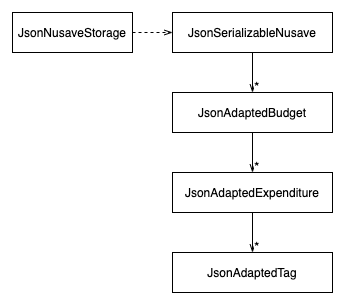

The diagram above was exported from draw.io. Its source (the exported page's mxGraphModel, read from the mxfile embedded in the PNG):
<mxGraphModel dx="1113" dy="722" grid="1" gridSize="10" guides="1" tooltips="1" connect="1" arrows="1" fold="1" page="1" pageScale="1" pageWidth="827" pageHeight="1169" math="0" shadow="0">
  <root>
    <mxCell id="0" />
    <mxCell id="1" parent="0" />
    <mxCell id="oJJdSNSYYmksqNRETqf4-44" value="*" style="edgeStyle=none;rounded=0;orthogonalLoop=1;jettySize=auto;html=1;entryX=0.5;entryY=0;entryDx=0;entryDy=0;startArrow=none;startFill=0;endArrow=openThin;endFill=0;fontSize=14;align=left;labelPosition=right;verticalLabelPosition=bottom;verticalAlign=top;" edge="1" parent="1" source="oJJdSNSYYmksqNRETqf4-35" target="oJJdSNSYYmksqNRETqf4-38">
      <mxGeometry relative="1" as="geometry" />
    </mxCell>
    <mxCell id="oJJdSNSYYmksqNRETqf4-35" value="JsonSerializableNusave" style="rounded=0;whiteSpace=wrap;html=1;" vertex="1" parent="1">
      <mxGeometry x="280" y="400" width="160" height="40" as="geometry" />
    </mxCell>
    <mxCell id="oJJdSNSYYmksqNRETqf4-45" value="*" style="edgeStyle=none;rounded=0;orthogonalLoop=1;jettySize=auto;html=1;entryX=0.5;entryY=0;entryDx=0;entryDy=0;startArrow=none;startFill=0;endArrow=openThin;endFill=0;fontSize=14;align=left;labelPosition=right;verticalLabelPosition=bottom;verticalAlign=top;" edge="1" parent="1" source="oJJdSNSYYmksqNRETqf4-38" target="oJJdSNSYYmksqNRETqf4-40">
      <mxGeometry relative="1" as="geometry" />
    </mxCell>
    <mxCell id="oJJdSNSYYmksqNRETqf4-38" value="JsonAdaptedBudget" style="rounded=0;whiteSpace=wrap;html=1;" vertex="1" parent="1">
      <mxGeometry x="280" y="480" width="160" height="40" as="geometry" />
    </mxCell>
    <mxCell id="oJJdSNSYYmksqNRETqf4-46" value="*" style="edgeStyle=none;rounded=0;orthogonalLoop=1;jettySize=auto;html=1;entryX=0.5;entryY=0;entryDx=0;entryDy=0;startArrow=none;startFill=0;endArrow=openThin;endFill=0;fontSize=14;align=left;labelPosition=right;verticalLabelPosition=bottom;verticalAlign=top;" edge="1" parent="1" source="oJJdSNSYYmksqNRETqf4-40" target="oJJdSNSYYmksqNRETqf4-41">
      <mxGeometry relative="1" as="geometry" />
    </mxCell>
    <mxCell id="oJJdSNSYYmksqNRETqf4-40" value="JsonAdaptedExpenditure" style="rounded=0;whiteSpace=wrap;html=1;" vertex="1" parent="1">
      <mxGeometry x="280" y="560" width="160" height="40" as="geometry" />
    </mxCell>
    <mxCell id="oJJdSNSYYmksqNRETqf4-41" value="JsonAdaptedTag" style="rounded=0;whiteSpace=wrap;html=1;" vertex="1" parent="1">
      <mxGeometry x="280" y="640" width="160" height="40" as="geometry" />
    </mxCell>
    <mxCell id="oJJdSNSYYmksqNRETqf4-49" style="edgeStyle=none;rounded=0;orthogonalLoop=1;jettySize=auto;html=1;startArrow=none;startFill=0;endArrow=openThin;endFill=0;fontSize=14;align=left;dashed=1;" edge="1" parent="1" source="oJJdSNSYYmksqNRETqf4-48">
      <mxGeometry relative="1" as="geometry">
        <mxPoint x="280" y="420" as="targetPoint" />
      </mxGeometry>
    </mxCell>
    <mxCell id="oJJdSNSYYmksqNRETqf4-48" value="JsonNusaveStorage" style="rounded=0;whiteSpace=wrap;html=1;" vertex="1" parent="1">
      <mxGeometry x="120" y="400" width="120" height="40" as="geometry" />
    </mxCell>
  </root>
</mxGraphModel>